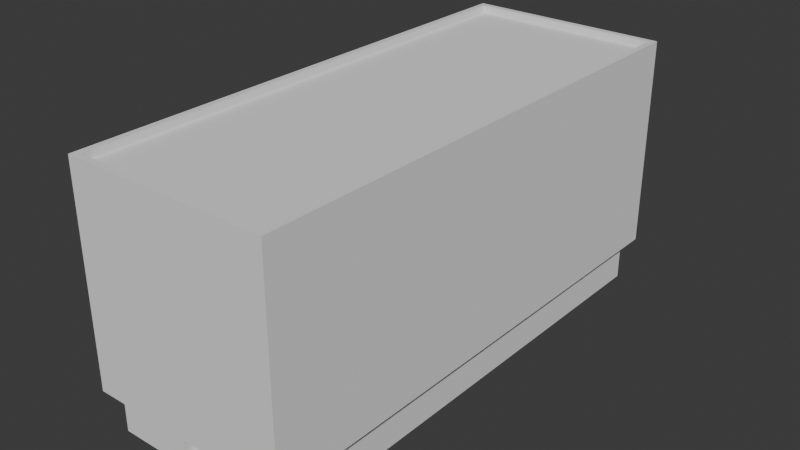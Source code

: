 # Source: SketchfabResidentialBuilding.blend  (saved by Blender 4.2.66; exported with 4.5.12 LTS)
import bpy
from mathutils import Matrix  # noqa: F401  (used for matrix-valued properties, if any)

bpy.ops.wm.read_factory_settings(use_empty=True)
scene = bpy.context.scene
scene.name = 'Scene'

# ---- collections
col_collection = bpy.data.collections.new('Collection'); scene.collection.children.link(col_collection)

# ---- world
world_world = bpy.data.worlds.new('World'); scene.world = world_world
world_world.use_nodes = True; world_world.node_tree.nodes.clear()
_N = world_world.node_tree.nodes; _L = world_world.node_tree.links
n0 = _N.new('ShaderNodeOutputWorld'); n0.name = 'World Output'; n0.location = (300, 300)
n1 = _N.new('ShaderNodeBackground'); n1.name = 'Background'; n1.location = (10, 300)
n1.inputs[0].default_value = (0.05088, 0.05088, 0.05088, 1.0)
_L.new(n1.outputs[0], n0.inputs[0])
n0.is_active_output = True
world_world.color = (0.05088, 0.05088, 0.05088)
world_world.sun_shadow_jitter_overblur = 0.0

# ---- meshes
me_cube_001 = bpy.data.meshes.new('Cube.001')
me_cube_001.from_pydata([(-6.574, 17.37, 17.5), (-6.574, -17.37, 17.5), (6.574, 17.37, 17.5), (6.574, -17.37, 17.5), (0.0, -17.37, 17.5), (0.0, 17.37, 17.5), (-7.0, 17.8, 17.5), (-7.0, -17.8, 17.5), (0.0, -17.8, 17.5), (7.0, -17.8, 17.5), (7.0, 17.8, 17.5), (0.0, 17.8, 17.5), (0.0, -17.37, 16.99), (0.0, 17.37, 16.99), (-6.574, 17.37, 16.99), (-6.574, -17.37, 16.99), (6.574, -17.37, 16.99), (6.574, 17.37, 16.99), (-7.0, 17.8, 2.919), (-7.0, -17.8, 2.919), (7.0, -17.8, 2.919), (7.0, 17.8, 2.919), (0.0, 17.8, 2.919), (0.0, -17.8, 2.919), (-6.293, -16.99, 0.0), (-6.293, 16.99, 0.0), (-6.293, -16.99, 2.919), (6.293, -16.99, 2.919), (6.293, -16.99, 0.0), (6.293, 16.99, 0.0), (6.293, 16.99, 2.919), (0.0, 16.99, 2.919), (0.0, -16.99, 2.919), (-6.293, 16.99, 2.919), (-1.28, 17.8, 17.5), (-1.28, -17.8, 17.5), (-1.202, 17.37, 17.5), (-1.202, -17.37, 17.5), (-1.202, 17.37, 16.99), (-1.202, -17.37, 16.99), (-1.28, -17.8, 2.919), (-1.28, 17.8, 2.919), (-1.151, -16.99, 0.0), (-1.151, 16.99, 0.0), (-1.151, -16.99, 2.919), (-1.151, 16.99, 2.919), (1.175, -17.8, 17.5), (1.175, 17.8, 17.5), (1.103, -17.37, 17.5), (1.103, 17.37, 17.5), (1.103, -17.37, 16.99), (1.103, 17.37, 16.99), (1.175, 17.8, 2.919), (1.175, -17.8, 2.919), (1.056, 16.99, 0.0), (1.056, -16.99, 0.0), (1.056, 16.99, 2.919), (1.056, -16.99, 2.919), (-6.293, -16.99, 2.416), (6.293, -16.99, 2.416), (6.293, 16.99, 2.416), (0.0, 16.99, 2.416), (0.0, -16.99, 2.416), (-6.293, 16.99, 2.416), (-1.151, 16.99, 2.416), (-1.151, -16.99, 2.416), (1.056, -16.99, 2.416), (1.056, 16.99, 2.416), (-1.151, 16.29, 0.0), (0.0, 16.29, 0.0), (0.0, 16.29, 2.416), (-1.151, 16.29, 2.416), (1.056, 16.29, 0.0), (1.056, 16.29, 2.416), (1.056, -16.29, 0.0), (0.0, -16.29, 0.0), (0.0, -16.29, 2.416), (-1.151, -16.29, 0.0), (-1.151, -16.29, 2.416), (1.056, -16.29, 2.416)], [], [(6, 18, 19), (46, 53, 20), (9, 20, 21), (34, 41, 18), (5, 36, 38), (2, 49, 51), (47, 52, 22), (35, 40, 23), (1, 0, 6), (3, 48, 46), (2, 3, 9), (0, 36, 34), (37, 35, 8), (49, 47, 11), (15, 39, 38), (12, 50, 51), (4, 48, 50), (1, 37, 39), (3, 2, 17), (0, 1, 15), (22, 52, 56), (53, 57, 27), (23, 40, 44), (21, 20, 27), (44, 65, 62), (56, 67, 61), (45, 64, 63), (27, 59, 60), (57, 66, 59), (33, 63, 58), (19, 18, 33), (41, 45, 33), (22, 31, 45), (31, 61, 64), (26, 58, 65), (40, 19, 26), (37, 4, 12), (39, 12, 13), (1, 7, 35), (36, 5, 11), (7, 19, 40), (36, 0, 14), (11, 22, 41), (32, 62, 66), (30, 60, 67), (23, 32, 57), (52, 21, 30), (48, 3, 16), (50, 16, 17), (2, 10, 47), (48, 4, 8), (10, 21, 52), (49, 5, 13), (8, 23, 53), (60, 29, 54), (66, 62, 76), (58, 24, 42), (63, 25, 24), (66, 55, 28), (59, 28, 29), (64, 43, 25), (67, 54, 72), (65, 42, 77), (70, 69, 68), (73, 72, 69), (64, 61, 70), (43, 64, 71), (61, 67, 73), (76, 75, 74), (78, 77, 75), (55, 66, 79), (62, 65, 78), (6, 19, 7), (46, 20, 9), (9, 21, 10), (34, 18, 6), (5, 38, 13), (2, 51, 17), (47, 22, 11), (35, 23, 8), (1, 6, 7), (3, 46, 9), (2, 9, 10), (0, 34, 6), (37, 8, 4), (49, 11, 5), (15, 38, 14), (12, 51, 13), (4, 50, 12), (1, 39, 15), (3, 17, 16), (0, 15, 14), (22, 56, 31), (53, 27, 20), (23, 44, 32), (21, 27, 30), (44, 62, 32), (56, 61, 31), (45, 63, 33), (27, 60, 30), (57, 59, 27), (33, 58, 26), (19, 33, 26), (41, 33, 18), (22, 45, 41), (31, 64, 45), (26, 65, 44), (40, 26, 44), (37, 12, 39), (39, 13, 38), (1, 35, 37), (36, 11, 34), (7, 40, 35), (36, 14, 38), (11, 41, 34), (32, 66, 57), (30, 67, 56), (23, 57, 53), (52, 30, 56), (48, 16, 50), (50, 17, 51), (2, 47, 49), (48, 8, 46), (10, 52, 47), (49, 13, 51), (8, 53, 46), (60, 54, 67), (66, 76, 79), (58, 42, 65), (63, 24, 58), (66, 28, 59), (59, 29, 60), (64, 25, 63), (67, 72, 73), (65, 77, 78), (70, 68, 71), (73, 69, 70), (64, 70, 71), (43, 71, 68), (61, 73, 70), (76, 74, 79), (78, 75, 76), (55, 79, 74), (62, 78, 76)])
me_cube_001.polygons.foreach_set('use_smooth', [True] * 144)
_k = set([(0, 1), (0, 14), (0, 36), (1, 15), (1, 37), (2, 3), (2, 17), (2, 49), (3, 16), (3, 48), (4, 37), (4, 48), (5, 36), (5, 49), (6, 7), (6, 18), (6, 34), (7, 19), (7, 35), (8, 35), (8, 46), (9, 10), (9, 20), (9, 46), (10, 21), (10, 47), (11, 34), (11, 47), (12, 39), (12, 50), (13, 38), (13, 51), (14, 15), (14, 38), (15, 39), (16, 17), (16, 50), (17, 51), (18, 19), (18, 41), (19, 40), (20, 21), (20, 53), (21, 52), (22, 41), (22, 52), (23, 40), (23, 53), (24, 58), (25, 63), (26, 33), (26, 44), (26, 58), (27, 30), (27, 57), (27, 59), (28, 59), (29, 60), (30, 56), (30, 60), (31, 45), (31, 56), (32, 44), (32, 57), (33, 45), (33, 63), (42, 65), (43, 64), (54, 67), (55, 66), (61, 64), (61, 67), (62, 65), (62, 66), (64, 71), (65, 78), (66, 79), (67, 73), (68, 71), (70, 71), (70, 73), (72, 73), (74, 79), (76, 78), (76, 79), (77, 78)])
me_cube_001.attributes.new('sharp_edge', 'BOOLEAN', 'EDGE').data.foreach_set('value', [ (min(e.vertices), max(e.vertices)) in _k for e in me_cube_001.edges])
_uv = me_cube_001.uv_layers.new(name='UVMap')
_uv.uv.foreach_set('vector', [1.002, 0.9931, 1.002, 0.1714, -0.002247, 0.1714, 0.1653, 1.002, 0.1652, 0.1661, -0.002128, 0.1685, -0.002247, 0.9931, -0.002128, 0.1685, 1.002, 0.1714, 0.1656, 1.002, 0.1656, 0.1657, 0.001387, 0.1657, 0.07898, 0.977, 0.06518, 0.977, 0.06518, 0.977, 0.07697, 0.977, 0.01418, 0.977, 0.01418, 0.977, 0.1653, 1.002, 0.1653, 0.1657, 0.199, 0.1657, 0.1656, 1.002, 0.1656, 0.1657, 0.2024, 0.1657, 0.003521, 0.2195, 0.003521, 0.977, -0.00137, 0.9862, 0.07697, 0.2195, 0.01418, 0.2195, 0.015, 0.2102, 0.07697, 0.977, 0.07697, 0.2195, 0.08187, 0.2102, 0.003521, 0.977, 0.06518, 0.977, 0.06428, 0.9862, 0.06518, 0.2195, 0.06428, 0.2102, 0.07898, 0.2102, 0.01418, 0.977, 0.015, 0.9862, 0.001517, 0.9862, 0.003521, 0.2195, 0.06518, 0.2195, 0.06518, 0.977, 0.001517, 0.2195, 0.01418, 0.2195, 0.01418, 0.977, 0.001517, 0.2195, 0.01418, 0.2195, 0.01418, 0.2195, 0.003521, 0.2195, 0.06518, 0.2195, 0.06518, 0.2195, 0.07697, 0.2195, 0.07697, 0.977, 0.07697, 0.977, 0.003521, 0.977, 0.003521, 0.2195, 0.003521, 0.2195, 0.05238, 0.6729, 0.05238, 0.6399, 0.04106, 0.6432, 0.05698, 0.3368, 0.0683, 0.3401, 0.0683, 0.261, 0.05439, 0.2504, 0.03638, 0.2504, 0.0382, 0.273, 0.1652, 0.9907, 0.1652, 0.1659, 0.1553, 0.1885, 0.1656, 0.1657, 0.1656, 0.1368, 0.2024, 0.1368, 0.1653, 0.1657, 0.1653, 0.1368, 0.199, 0.1368, 0.1656, 0.1657, 0.1656, 0.1368, 0.001387, 0.1368, -0.002128, 0.1685, -0.002148, 0.1406, 1.002, 0.143, 0.1652, 0.1661, 0.1652, 0.1372, -0.002108, 0.1392, 1.002, 0.1714, 1.002, 0.143, -0.002247, 0.143, 0.002365, 0.1659, 0.002365, 0.9907, 0.01231, 0.9681, 0.05238, 0.7088, 0.04106, 0.7052, 0.04106, 0.8497, 0.05238, 0.6729, 0.04106, 0.6729, 0.04106, 0.7052, 0.2024, 0.1657, 0.2024, 0.1368, 0.1656, 0.1368, 0.001387, 0.1657, 0.001387, 0.1368, 0.1656, 0.1368, 0.05698, 0.4057, 0.05698, 0.5664, 0.0683, 0.5466, 0.06518, 0.2195, 0.07898, 0.2195, 0.07898, 0.2195, 0.06518, 0.2195, 0.07898, 0.2195, 0.07898, 0.977, 0.003521, 0.2195, -0.00137, 0.2102, 0.06428, 0.2102, 0.06518, 0.977, 0.07898, 0.977, 0.07898, 0.9862, 0.001387, 1.002, 0.001387, 0.1657, 0.1656, 0.1657, 0.06518, 0.977, 0.003521, 0.977, 0.003521, 0.977, 0.2024, 1.002, 0.2024, 0.1657, 0.1656, 0.1657, 0.199, 0.1657, 0.199, 0.1368, 0.1652, 0.1372, -0.002009, 0.1657, -0.002009, 0.1368, 0.1653, 0.1368, 0.05439, 0.2504, 0.05439, 0.273, 0.06925, 0.273, 0.05238, 0.6399, 0.05238, 0.5443, 0.04106, 0.5641, 0.01418, 0.2195, 0.07697, 0.2195, 0.07697, 0.2195, 0.01418, 0.2195, 0.07697, 0.2195, 0.07697, 0.977, 0.07697, 0.977, 0.08187, 0.9862, 0.015, 0.9862, 0.01418, 0.2195, 0.001517, 0.2195, 0.001517, 0.2102, -0.002009, 1.002, -0.002009, 0.1657, 0.1653, 0.1657, 0.01418, 0.977, 0.001517, 0.977, 0.001517, 0.977, 0.199, 1.002, 0.199, 0.1657, 0.1652, 0.1661, -0.002009, 0.1368, -0.002009, -0.001733, 0.1653, -0.001733, 0.4446, 0.1576, 0.459, 0.1576, 0.459, 0.1385, 0.001387, 0.1368, 0.001387, -0.001733, 0.1656, -0.001733, 1.002, 0.143, 1.002, 0.006872, -0.002247, 0.006872, 0.1652, 0.1372, 0.1653, -0.001733, -0.002009, -0.001733, -0.002148, 0.1406, -0.002247, 0.006872, 1.002, 0.006872, 0.1656, 0.1368, 0.1656, -0.001733, 0.001387, -0.001733, 0.7972, 0.1257, 0.7972, 0.008105, 0.7802, 0.008105, 0.7801, 0.1257, 0.7801, 0.008058, 0.7972, 0.008058, 0.8849, 0.1598, 0.8849, 0.05565, 0.8587, 0.05565, 0.8594, 0.1598, 0.8594, 0.05565, 0.8847, 0.05565, 0.4748, 0.1385, 0.459, 0.1385, 0.459, 0.1576, 0.7972, 0.008105, 0.7972, 0.1257, 0.7802, 0.1257, 0.459, 0.1385, 0.4446, 0.1385, 0.4446, 0.1576, 0.8847, 0.1598, 0.8847, 0.05565, 0.8594, 0.05565, 0.8587, 0.1598, 0.8587, 0.05565, 0.8849, 0.05565, 0.7801, 0.008058, 0.7801, 0.1257, 0.7972, 0.1257, 0.459, 0.1576, 0.4748, 0.1576, 0.4748, 0.1385, 1.002, 0.9931, -0.002247, 0.1714, -0.002247, 0.9931, 0.1653, 1.002, -0.002128, 0.1685, -0.002009, 1.002, -0.002247, 0.9931, 1.002, 0.1714, 1.002, 0.9931, 0.1656, 1.002, 0.001387, 0.1657, 0.001387, 1.002, 0.07898, 0.977, 0.06518, 0.977, 0.07898, 0.977, 0.07697, 0.977, 0.01418, 0.977, 0.07697, 0.977, 0.1653, 1.002, 0.199, 0.1657, 0.199, 1.002, 0.1656, 1.002, 0.2024, 0.1657, 0.2024, 1.002, 0.003521, 0.2195, -0.00137, 0.9862, -0.00137, 0.2102, 0.07697, 0.2195, 0.015, 0.2102, 0.08187, 0.2102, 0.07697, 0.977, 0.08187, 0.2102, 0.08187, 0.9862, 0.003521, 0.977, 0.06428, 0.9862, -0.00137, 0.9862, 0.06518, 0.2195, 0.07898, 0.2102, 0.07898, 0.2195, 0.01418, 0.977, 0.001517, 0.9862, 0.001517, 0.977, 0.003521, 0.2195, 0.06518, 0.977, 0.003521, 0.977, 0.001517, 0.2195, 0.01418, 0.977, 0.001517, 0.977, 0.001517, 0.2195, 0.01418, 0.2195, 0.001517, 0.2195, 0.003521, 0.2195, 0.06518, 0.2195, 0.003521, 0.2195, 0.07697, 0.2195, 0.07697, 0.977, 0.07697, 0.2195, 0.003521, 0.977, 0.003521, 0.2195, 0.003521, 0.977, 0.05238, 0.6729, 0.04106, 0.6432, 0.04106, 0.6729, 0.05698, 0.3368, 0.0683, 0.261, 0.05698, 0.2411, 0.05439, 0.2504, 0.0382, 0.273, 0.05439, 0.273, 0.1652, 0.9907, 0.1553, 0.1885, 0.1553, 0.9681, 0.1656, 0.1657, 0.2024, 0.1368, 0.2024, 0.1657, 0.1653, 0.1657, 0.199, 0.1368, 0.199, 0.1657, 0.1656, 0.1657, 0.001387, 0.1368, 0.001387, 0.1657, -0.002128, 0.1685, 1.002, 0.143, 1.002, 0.1714, 0.1652, 0.1661, -0.002108, 0.1392, -0.002128, 0.1685, 1.002, 0.1714, -0.002247, 0.143, -0.002247, 0.1714, 0.002365, 0.1659, 0.01231, 0.9681, 0.01231, 0.1885, 0.05238, 0.7088, 0.04106, 0.8497, 0.05238, 0.8695, 0.05238, 0.6729, 0.04106, 0.7052, 0.05238, 0.7088, 0.2024, 0.1657, 0.1656, 0.1368, 0.1656, 0.1657, 0.001387, 0.1657, 0.1656, 0.1368, 0.1656, 0.1657, 0.05698, 0.4057, 0.0683, 0.5466, 0.0683, 0.4021, 0.06518, 0.2195, 0.07898, 0.2195, 0.06518, 0.2195, 0.06518, 0.2195, 0.07898, 0.977, 0.06518, 0.977, 0.003521, 0.2195, 0.06428, 0.2102, 0.06518, 0.2195, 0.06518, 0.977, 0.07898, 0.9862, 0.06428, 0.9862, 0.001387, 1.002, 0.1656, 0.1657, 0.1656, 1.002, 0.06518, 0.977, 0.003521, 0.977, 0.06518, 0.977, 0.2024, 1.002, 0.1656, 0.1657, 0.1656, 1.002, 0.199, 0.1657, 0.1652, 0.1372, 0.1652, 0.1661, -0.002009, 0.1657, 0.1653, 0.1368, 0.1653, 0.1657, 0.05439, 0.2504, 0.06925, 0.273, 0.07092, 0.2504, 0.05238, 0.6399, 0.04106, 0.5641, 0.04106, 0.6432, 0.01418, 0.2195, 0.07697, 0.2195, 0.01418, 0.2195, 0.01418, 0.2195, 0.07697, 0.977, 0.01418, 0.977, 0.07697, 0.977, 0.015, 0.9862, 0.01418, 0.977, 0.01418, 0.2195, 0.001517, 0.2102, 0.015, 0.2102, -0.002009, 1.002, 0.1653, 0.1657, 0.1653, 1.002, 0.01418, 0.977, 0.001517, 0.977, 0.01418, 0.977, 0.199, 1.002, 0.1652, 0.1661, 0.1653, 1.002, -0.002009, 0.1368, 0.1653, -0.001733, 0.1653, 0.1368, 0.4446, 0.1576, 0.459, 0.1385, 0.4446, 0.1385, 0.001387, 0.1368, 0.1656, -0.001733, 0.1656, 0.1368, 1.002, 0.143, -0.002247, 0.006872, -0.002247, 0.143, 0.1652, 0.1372, -0.002009, -0.001733, -0.002108, 0.1392, -0.002148, 0.1406, 1.002, 0.006872, 1.002, 0.143, 0.1656, 0.1368, 0.001387, -0.001733, 0.001387, 0.1368, 0.7972, 0.1257, 0.7802, 0.008105, 0.7802, 0.1257, 0.7801, 0.1257, 0.7972, 0.008058, 0.7972, 0.1257, 0.8849, 0.1598, 0.8587, 0.05565, 0.8587, 0.1598, 0.8594, 0.1598, 0.8847, 0.05565, 0.8847, 0.1598, 0.4748, 0.1385, 0.459, 0.1576, 0.4748, 0.1576, 0.7972, 0.008105, 0.7802, 0.1257, 0.7802, 0.008105, 0.459, 0.1385, 0.4446, 0.1576, 0.459, 0.1576, 0.8847, 0.1598, 0.8594, 0.05565, 0.8594, 0.1601, 0.8587, 0.1598, 0.8849, 0.05565, 0.8849, 0.1598, 0.7801, 0.008058, 0.7972, 0.1257, 0.7972, 0.008058, 0.459, 0.1576, 0.4748, 0.1385, 0.459, 0.1385])
me_cube_001.materials.append(None)
me_cube_001.update()
me_cube_001.normals_split_custom_set([tuple(v) for v in zip(*[iter([-1.0, 0.0, 0.0, -1.0, 0.0, 0.0, -1.0, 0.0, 0.0, 0.0, -1.0, 0.0, 0.0, -1.0, 0.0, 0.0, -1.0, 0.0, 1.0, 0.0, 0.0, 1.0, 0.0, 0.0, 1.0, 0.0, 0.0, 0.0, 1.0, 0.0, 0.0, 1.0, 0.0, 0.0, 1.0, 0.0, 0.0, -1.0, 0.0, 0.0, -1.0, 0.0, 0.0, -1.0, 0.0, 0.0, -1.0, 0.0, 0.0, -1.0, 0.0, 0.0, -1.0, 0.0, 0.0, 1.0, 0.0, 0.0, 1.0, 0.0, 0.0, 1.0, 0.0, 0.0, -1.0, 0.0, 0.0, -1.0, 0.0, 0.0, -1.0, 0.0, 2.65e-09, 0.0, 1.0, 5.154e-07, 0.0, 1.0, 5.074e-07, 0.0, 1.0, -5.154e-07, 0.0, 1.0, 0.0, 0.0, 1.0, 0.0, 0.0, 1.0, -2.65e-09, 0.0, 1.0, -5.154e-07, 0.0, 1.0, -5.074e-07, 0.0, 1.0, 5.154e-07, 0.0, 1.0, 0.0, 0.0, 1.0, 0.0, 0.0, 1.0, 0.0, 0.0, 1.0, 0.0, 0.0, 1.0, 0.0, 0.0, 1.0, 0.0, 0.0, 1.0, 0.0, 0.0, 1.0, 0.0, 0.0, 1.0, 0.0, 0.0, 1.0, 0.0, 0.0, 1.0, 0.0, 0.0, 1.0, 0.0, 0.0, 1.0, 0.0, 0.0, 1.0, 0.0, 0.0, 1.0, 0.0, 1.0, 0.0, 0.0, 1.0, 0.0, 0.0, 1.0, 0.0, 0.0, 1.0, 0.0, 0.0, 1.0, 0.0, 0.0, 1.0, 0.0, -1.0, 0.0, 0.0, -1.0, 0.0, 0.0, -1.0, 0.0, 0.0, 1.0, 0.0, 0.0, 1.0, 0.0, 0.0, 1.0, 0.0, 0.0, 0.0, 0.0, -1.0, 0.0, 0.0, -1.0, 0.0, 0.0, -1.0, 0.0, 0.0, -1.0, 0.0, 0.0, -1.0, -2.895e-08, 0.0, -1.0, 0.0, 0.0, -1.0, 0.0, 0.0, -1.0, 0.0, 0.0, -1.0, -7.352e-10, 0.0, -1.0, -2.608e-08, 0.0, -1.0, -2.895e-08, 0.0, -1.0, 0.0, -1.0, 0.0, 0.0, -1.0, 0.0, 0.0, -1.0, 0.0, 0.0, 1.0, 0.0, 0.0, 1.0, 0.0, 0.0, 1.0, 0.0, 0.0, 1.0, 0.0, 0.0, 1.0, 0.0, 0.0, 1.0, 0.0, 1.0, 0.0, 0.0, 1.0, 0.0, 0.0, 1.0, 0.0, 0.0, 0.0, -1.0, 0.0, 0.0, -1.0, 0.0, 0.0, -1.0, 0.0, -1.0, 0.0, 0.0, -1.0, 0.0, 0.0, -1.0, 0.0, 0.0, 7.352e-10, 0.0, -1.0, 2.608e-08, 0.0, -1.0, 2.895e-08, 0.0, -1.0, 0.0, 0.0, -1.0, 0.0, 0.0, -1.0, 2.895e-08, 0.0, -1.0, 0.0, 0.0, -1.0, 0.0, 0.0, -1.0, 0.0, 0.0, -1.0, 0.0, 1.0, 0.0, 0.0, 1.0, 0.0, 0.0, 1.0, 0.0, 0.0, -1.0, 0.0, 0.0, -1.0, 0.0, 0.0, -1.0, 0.0, 0.0, 0.0, -1.0, 7.352e-10, 0.0, -1.0, 0.0, 0.0, -1.0, 0.0, 1.0, 0.0, 0.0, 1.0, 0.0, 0.0, 1.0, 0.0, 0.0, 0.0, 1.0, 0.0, 0.0, 1.0, 0.0, 0.0, 1.0, 2.65e-09, 0.0, 1.0, 0.0, 0.0, 1.0, 0.0, 0.0, 1.0, 0.0, 0.0, 1.0, 0.0, 0.0, 1.0, 0.0, 0.0, 1.0, 0.0, -1.0, 0.0, 0.0, -1.0, 0.0, 0.0, -1.0, 0.0, 0.0, -1.0, 0.0, 0.0, -1.0, 0.0, 0.0, -1.0, 0.0, 0.0, 1.0, 0.0, 0.0, 1.0, 0.0, 0.0, 1.0, 0.0, 0.0, -1.0, 0.0, 0.0, -1.0, 0.0, 0.0, -1.0, 0.0, 0.0, 1.0, 0.0, 0.0, 1.0, 0.0, 0.0, 1.0, 0.0, 0.0, 0.0, -1.0, 0.0, 0.0, -1.0, 0.0, 0.0, -1.0, 0.0, 0.0, -1.0, -7.352e-10, 0.0, -1.0, 0.0, 0.0, -1.0, 0.0, 1.0, 0.0, 0.0, 1.0, 0.0, 0.0, 1.0, 0.0, 0.0, 0.0, 1.0, 0.0, 0.0, 1.0, 0.0, 0.0, 1.0, -2.65e-09, 0.0, 1.0, 0.0, 0.0, 1.0, 0.0, 0.0, 1.0, 0.0, 0.0, 1.0, 0.0, 0.0, 1.0, 0.0, 0.0, 1.0, 0.0, 1.0, 0.0, 0.0, 1.0, 0.0, 0.0, 1.0, 0.0, 0.0, -1.0, 0.0, 0.0, -1.0, 0.0, 0.0, -1.0, 0.0, 0.0, -1.0, 0.0, 0.0, -1.0, 0.0, 0.0, -1.0, 0.0, 0.0, 1.0, 0.0, 0.0, 1.0, 0.0, 0.0, 1.0, 0.0, 0.0, 0.0, -1.0, 0.0, 0.0, -1.0, 0.0, 0.0, -1.0, 0.0, -1.0, 0.0, 0.0, -1.0, 0.0, 0.0, -1.0, 0.0, -1.0, 0.0, 0.0, -1.0, 0.0, 0.0, -1.0, 0.0, 0.0, 0.0, -1.0, 0.0, 0.0, -1.0, 0.0, 0.0, -1.0, 0.0, 1.0, 0.0, 0.0, 1.0, 0.0, 0.0, 1.0, 0.0, 0.0, 0.0, 1.0, 0.0, 0.0, 1.0, 0.0, 0.0, 1.0, 0.0, -1.0, 0.0, 0.0, -1.0, 0.0, 0.0, -1.0, 0.0, 0.0, 1.0, 0.0, 0.0, 1.0, 0.0, 0.0, 1.0, 0.0, 0.0, 0.0, 1.0, 0.0, 0.0, 1.0, 0.0, 0.0, 1.0, 0.0, 0.0, 1.0, 0.0, 0.0, 1.0, 0.0, 0.0, 1.0, 0.0, 0.0, 0.0, -1.0, 0.0, 0.0, -1.0, 0.0, 0.0, -1.0, 1.0, 0.0, 0.0, 1.0, 0.0, 0.0, 1.0, 0.0, 0.0, 0.0, 0.0, -1.0, 0.0, 0.0, -1.0, 0.0, 0.0, -1.0, 0.0, -1.0, 0.0, 0.0, -1.0, 0.0, 0.0, -1.0, 0.0, 0.0, -1.0, 0.0, 0.0, -1.0, 0.0, 0.0, -1.0, 0.0, -1.0, 0.0, 0.0, -1.0, 0.0, 0.0, -1.0, 0.0, 0.0, 0.0, 0.0, -1.0, 0.0, 0.0, -1.0, 0.0, 0.0, -1.0, -1.0, 0.0, 0.0, -1.0, 0.0, 0.0, -1.0, 0.0, 0.0, 0.0, -1.0, 0.0, 0.0, -1.0, 0.0, 0.0, -1.0, 0.0, 1.0, 0.0, 0.0, 1.0, 0.0, 0.0, 1.0, 0.0, 0.0, 0.0, 1.0, 0.0, 0.0, 1.0, 0.0, 0.0, 1.0, 0.0, 0.0, -1.0, 0.0, 0.0, -1.0, 0.0, 0.0, -1.0, 0.0, 0.0, -1.0, 0.0, 0.0, -1.0, 0.0, 0.0, -1.0, 0.0, 0.0, 1.0, 0.0, 0.0, 1.0, 0.0, 0.0, 1.0, 0.0, 0.0, -1.0, 0.0, 0.0, -1.0, 0.0, 0.0, -1.0, 0.0, 2.65e-09, 0.0, 1.0, 5.074e-07, 0.0, 1.0, 0.0, 0.0, 1.0, -5.154e-07, 0.0, 1.0, 0.0, 0.0, 1.0, -5.074e-07, 0.0, 1.0, -2.65e-09, 0.0, 1.0, -5.074e-07, 0.0, 1.0, 0.0, 0.0, 1.0, 5.154e-07, 0.0, 1.0, 0.0, 0.0, 1.0, 5.074e-07, 0.0, 1.0, 0.0, 0.0, 1.0, 0.0, 0.0, 1.0, 0.0, 0.0, 1.0, 0.0, 0.0, 1.0, 0.0, 0.0, 1.0, 0.0, 0.0, 1.0, 0.0, 0.0, 1.0, 0.0, 0.0, 1.0, 0.0, 0.0, 1.0, 0.0, 0.0, 1.0, 0.0, 0.0, 1.0, 0.0, 0.0, 1.0, 0.0, 1.0, 0.0, 0.0, 1.0, 0.0, 0.0, 1.0, 0.0, 0.0, 1.0, 0.0, 0.0, 1.0, 0.0, 0.0, 1.0, 0.0, -1.0, 0.0, 0.0, -1.0, 0.0, 0.0, -1.0, 0.0, 0.0, 1.0, 0.0, 0.0, 1.0, 0.0, 0.0, 1.0, 0.0, 0.0, 0.0, 0.0, -1.0, 0.0, 0.0, -1.0, 0.0, 0.0, -1.0, 0.0, 0.0, -1.0, -2.895e-08, 0.0, -1.0, -2.608e-08, 0.0, -1.0, 0.0, 0.0, -1.0, 0.0, 0.0, -1.0, 0.0, 0.0, -1.0, -7.352e-10, 0.0, -1.0, -2.895e-08, 0.0, -1.0, 0.0, 0.0, -1.0, 0.0, -1.0, 0.0, 0.0, -1.0, 0.0, 0.0, -1.0, 0.0, 0.0, 1.0, 0.0, 0.0, 1.0, 0.0, 0.0, 1.0, 0.0, 0.0, 1.0, 0.0, 0.0, 1.0, 0.0, 0.0, 1.0, 0.0, 1.0, 0.0, 0.0, 1.0, 0.0, 0.0, 1.0, 0.0, 0.0, 0.0, -1.0, 0.0, 0.0, -1.0, 0.0, 0.0, -1.0, 0.0, -1.0, 0.0, 0.0, -1.0, 0.0, 0.0, -1.0, 0.0, 0.0, 7.352e-10, 0.0, -1.0, 2.895e-08, 0.0, -1.0, 0.0, 0.0, -1.0, 0.0, 0.0, -1.0, 2.895e-08, 0.0, -1.0, 2.608e-08, 0.0, -1.0, 0.0, 0.0, -1.0, 0.0, 0.0, -1.0, 0.0, 0.0, -1.0, 0.0, 1.0, 0.0, 0.0, 1.0, 0.0, 0.0, 1.0, 0.0, 0.0, -1.0, 0.0, 0.0, -1.0, 0.0, 0.0, -1.0, 0.0, 0.0, 0.0, -1.0, 0.0, 0.0, -1.0, 0.0, 0.0, -1.0, 0.0, 1.0, 0.0, 0.0, 1.0, 0.0, 0.0, 1.0, 0.0, 0.0, 0.0, 1.0, 0.0, 0.0, 1.0, 0.0, 0.0, 1.0, 2.65e-09, 0.0, 1.0, 0.0, 0.0, 1.0, 0.0, 0.0, 1.0, 0.0, 0.0, 1.0, 0.0, 0.0, 1.0, 0.0, 0.0, 1.0, 0.0, -1.0, 0.0, 0.0, -1.0, 0.0, 0.0, -1.0, 0.0, 0.0, -1.0, 0.0, 0.0, -1.0, 0.0, 0.0, -1.0, 0.0, 0.0, 1.0, 0.0, 0.0, 1.0, 0.0, 0.0, 1.0, 0.0, 0.0, -1.0, 0.0, 0.0, -1.0, 0.0, 0.0, -1.0, 0.0, 0.0, 1.0, 0.0, 0.0, 1.0, 0.0, 0.0, 1.0, 0.0, 0.0, 0.0, -1.0, 0.0, 0.0, -1.0, 0.0, 0.0, -1.0, 0.0, 0.0, -1.0, 0.0, 0.0, -1.0, 0.0, 0.0, -1.0, 0.0, 1.0, 0.0, 0.0, 1.0, 0.0, 0.0, 1.0, 0.0, 0.0, 0.0, 1.0, 0.0, 0.0, 1.0, 0.0, 0.0, 1.0, -2.65e-09, 0.0, 1.0, 0.0, 0.0, 1.0, 0.0, 0.0, 1.0, 0.0, 0.0, 1.0, 0.0, 0.0, 1.0, 0.0, 0.0, 1.0, 0.0, 1.0, 0.0, 0.0, 1.0, 0.0, 0.0, 1.0, 0.0, 0.0, -1.0, 0.0, 0.0, -1.0, 0.0, 0.0, -1.0, 0.0, 0.0, -1.0, 0.0, 0.0, -1.0, 0.0, 0.0, -1.0, 0.0, 0.0, 1.0, 0.0, 0.0, 1.0, 0.0, 0.0, 1.0, 0.0, 0.0, 0.0, -1.0, 0.0, 0.0, -1.0, 0.0, 0.0, -1.0, 0.0, -1.0, 0.0, 0.0, -1.0, 0.0, 0.0, -1.0, 0.0, -1.0, 0.0, 0.0, -1.0, 0.0, 0.0, -1.0, 0.0, 0.0, 0.0, -1.0, 0.0, 0.0, -1.0, 0.0, 0.0, -1.0, 0.0, 1.0, 0.0, 0.0, 1.0, 0.0, 0.0, 1.0, 0.0, 0.0, 0.0, 1.0, 0.0, 0.0, 1.0, 0.0, 0.0, 1.0, 0.0, -1.0, 0.0, 0.0, -1.0, 0.0, 0.0, -1.0, 0.0, 0.0, 1.0, 0.0, 0.0, 1.0, 0.0, 0.0, 1.0, 0.0, 0.0, 0.0, 1.0, 0.0, 0.0, 1.0, 0.0, 0.0, 1.0, 0.0, 0.0, 1.0, 0.0, 0.0, 1.0, 0.0, 0.0, 1.0, 0.0, 0.0, 0.0, -1.0, 0.0, 0.0, -1.0, 0.0, 0.0, -1.0, 1.0, 0.0, 0.0, 1.0, 0.0, 0.0, 1.0, 0.0, 0.0, 0.0, 0.0, -1.0, 0.0, 0.0, -1.0, 0.0, 0.0, -1.0, 0.0, -1.0, 0.0, 0.0, -1.0, 0.0, 0.0, -1.0, 0.0, 0.0, -1.0, 0.0, 0.0, -1.0, 0.0, 0.0, -1.0, 0.0, -1.0, 0.0, 0.0, -1.0, 0.0, 0.0, -1.0, 0.0, 0.0, 0.0, 0.0, -1.0, 0.0, 0.0, -1.0, 0.0, 0.0, -1.0])] * 3)])

# ---- objects
ob_cube = bpy.data.objects.new('Cube', me_cube_001)

# ---- transforms, parenting, visibility, modifiers, constraints
ob_cube.location = (0.0, 0.0, 0.0)
ob_cube.rotation_euler = (-1.629e-07, 0.0, 0.0)
ob_cube.color = (0.8, 0.8, 0.8, 1.0)

# ---- collection membership
col_collection.objects.link(ob_cube)

# ---- scene / render settings (as saved in the file)
scene.frame_start = 1; scene.frame_end = 250; scene.frame_set(1)
scene.render.engine = 'BLENDER_EEVEE_NEXT'
bpy.context.view_layer.update()

# ---- added for rendering (the .blend has no active camera and no usable light): camera, sun
cam_auto = bpy.data.cameras.new('AutoCamera')
cam_auto.lens = 50.0
cam_auto.sensor_width = 36.0
cam_auto.clip_end = 1000.0
ob_auto_camera = bpy.data.objects.new('AutoCamera', cam_auto)
scene.collection.objects.link(ob_auto_camera)
ob_auto_camera.location = (38.9168, -46.7002, 39.8835)
ob_auto_camera.rotation_euler = (1.09748, -7.21219e-08, 0.694738)
scene.camera = ob_auto_camera
light_auto_sun = bpy.data.lights.new('AutoSun', 'SUN')
light_auto_sun.energy = 3.0
light_auto_sun.angle = 0.0523599
ob_auto_sun = bpy.data.objects.new('AutoSun', light_auto_sun)
scene.collection.objects.link(ob_auto_sun)
ob_auto_sun.rotation_euler = (0.872665, 0.174533, 0.523599)
bpy.context.view_layer.update()
